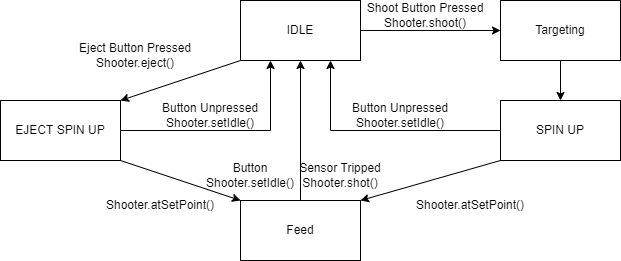

The diagram above was exported from draw.io. Its source (the exported page's mxGraphModel, read from the mxfile embedded in the PNG):
<mxGraphModel dx="1422" dy="800" grid="1" gridSize="10" guides="1" tooltips="1" connect="1" arrows="1" fold="1" page="1" pageScale="1" pageWidth="850" pageHeight="1100" math="0" shadow="0">
  <root>
    <mxCell id="0" />
    <mxCell id="1" parent="0" />
    <mxCell id="SsxexPFHJ7gUjL4Mr8M5-3" style="edgeStyle=none;rounded=0;orthogonalLoop=1;jettySize=auto;html=1;exitX=0;exitY=1;exitDx=0;exitDy=0;entryX=1;entryY=0;entryDx=0;entryDy=0;strokeColor=default;" edge="1" parent="1" source="fTjI5NhRLbR1ELv5mSkA-11" target="SsxexPFHJ7gUjL4Mr8M5-1">
      <mxGeometry relative="1" as="geometry" />
    </mxCell>
    <mxCell id="SsxexPFHJ7gUjL4Mr8M5-15" style="edgeStyle=orthogonalEdgeStyle;rounded=0;orthogonalLoop=1;jettySize=auto;html=1;exitX=1;exitY=0.5;exitDx=0;exitDy=0;entryX=0;entryY=0.5;entryDx=0;entryDy=0;strokeColor=default;" edge="1" parent="1" source="fTjI5NhRLbR1ELv5mSkA-11" target="SsxexPFHJ7gUjL4Mr8M5-14">
      <mxGeometry relative="1" as="geometry" />
    </mxCell>
    <mxCell id="fTjI5NhRLbR1ELv5mSkA-11" value="IDLE" style="rounded=0;whiteSpace=wrap;html=1;" parent="1" vertex="1">
      <mxGeometry x="350" y="130" width="120" height="60" as="geometry" />
    </mxCell>
    <mxCell id="fTjI5NhRLbR1ELv5mSkA-15" style="edgeStyle=none;rounded=0;orthogonalLoop=1;jettySize=auto;html=1;exitX=0;exitY=1;exitDx=0;exitDy=0;entryX=1;entryY=0;entryDx=0;entryDy=0;" parent="1" source="fTjI5NhRLbR1ELv5mSkA-12" target="fTjI5NhRLbR1ELv5mSkA-14" edge="1">
      <mxGeometry relative="1" as="geometry" />
    </mxCell>
    <mxCell id="2OeiZNAyw1g-hYlvXKn9-1" style="edgeStyle=orthogonalEdgeStyle;rounded=0;orthogonalLoop=1;jettySize=auto;html=1;exitX=0;exitY=0.5;exitDx=0;exitDy=0;entryX=0.75;entryY=1;entryDx=0;entryDy=0;" parent="1" source="fTjI5NhRLbR1ELv5mSkA-12" target="fTjI5NhRLbR1ELv5mSkA-11" edge="1">
      <mxGeometry relative="1" as="geometry" />
    </mxCell>
    <mxCell id="fTjI5NhRLbR1ELv5mSkA-12" value="SPIN UP" style="rounded=0;whiteSpace=wrap;html=1;" parent="1" vertex="1">
      <mxGeometry x="610" y="230" width="120" height="60" as="geometry" />
    </mxCell>
    <mxCell id="fTjI5NhRLbR1ELv5mSkA-16" style="edgeStyle=none;rounded=0;orthogonalLoop=1;jettySize=auto;html=1;exitX=0.5;exitY=0;exitDx=0;exitDy=0;entryX=0.5;entryY=1;entryDx=0;entryDy=0;" parent="1" source="fTjI5NhRLbR1ELv5mSkA-14" target="fTjI5NhRLbR1ELv5mSkA-11" edge="1">
      <mxGeometry relative="1" as="geometry" />
    </mxCell>
    <mxCell id="fTjI5NhRLbR1ELv5mSkA-14" value="Feed" style="rounded=0;whiteSpace=wrap;html=1;" parent="1" vertex="1">
      <mxGeometry x="350" y="330" width="120" height="60" as="geometry" />
    </mxCell>
    <mxCell id="fTjI5NhRLbR1ELv5mSkA-18" value="Shoot Button Pressed Shooter.shoot()" style="text;html=1;strokeColor=none;fillColor=none;align=center;verticalAlign=middle;whiteSpace=wrap;rounded=0;" parent="1" vertex="1">
      <mxGeometry x="450" y="130" width="170" height="30" as="geometry" />
    </mxCell>
    <mxCell id="fTjI5NhRLbR1ELv5mSkA-20" value="Shooter.atSetPoint()" style="text;html=1;strokeColor=none;fillColor=none;align=center;verticalAlign=middle;whiteSpace=wrap;rounded=0;" parent="1" vertex="1">
      <mxGeometry x="510" y="320" width="140" height="30" as="geometry" />
    </mxCell>
    <mxCell id="2OeiZNAyw1g-hYlvXKn9-10" value="Button Unpressed&lt;br&gt;Shooter.setIdle()" style="text;html=1;strokeColor=none;fillColor=none;align=center;verticalAlign=middle;whiteSpace=wrap;rounded=0;" parent="1" vertex="1">
      <mxGeometry x="460" y="220" width="100" height="50" as="geometry" />
    </mxCell>
    <mxCell id="SsxexPFHJ7gUjL4Mr8M5-4" style="edgeStyle=none;rounded=0;orthogonalLoop=1;jettySize=auto;html=1;exitX=1;exitY=1;exitDx=0;exitDy=0;entryX=0;entryY=0;entryDx=0;entryDy=0;strokeColor=default;" edge="1" parent="1" source="SsxexPFHJ7gUjL4Mr8M5-1" target="fTjI5NhRLbR1ELv5mSkA-14">
      <mxGeometry relative="1" as="geometry" />
    </mxCell>
    <mxCell id="SsxexPFHJ7gUjL4Mr8M5-7" style="edgeStyle=orthogonalEdgeStyle;rounded=0;orthogonalLoop=1;jettySize=auto;html=1;exitX=1;exitY=0.5;exitDx=0;exitDy=0;entryX=0.25;entryY=1;entryDx=0;entryDy=0;strokeColor=default;" edge="1" parent="1" source="SsxexPFHJ7gUjL4Mr8M5-1" target="fTjI5NhRLbR1ELv5mSkA-11">
      <mxGeometry relative="1" as="geometry" />
    </mxCell>
    <mxCell id="SsxexPFHJ7gUjL4Mr8M5-1" value="EJECT SPIN UP" style="rounded=0;whiteSpace=wrap;html=1;" vertex="1" parent="1">
      <mxGeometry x="110" y="230" width="120" height="60" as="geometry" />
    </mxCell>
    <mxCell id="SsxexPFHJ7gUjL4Mr8M5-8" value="Button Unpressed&lt;br&gt;Shooter.setIdle()" style="text;html=1;strokeColor=none;fillColor=none;align=center;verticalAlign=middle;whiteSpace=wrap;rounded=0;" vertex="1" parent="1">
      <mxGeometry x="270" y="230" width="100" height="30" as="geometry" />
    </mxCell>
    <mxCell id="SsxexPFHJ7gUjL4Mr8M5-9" value="Eject Button Pressed Shooter.eject()" style="text;html=1;strokeColor=none;fillColor=none;align=center;verticalAlign=middle;whiteSpace=wrap;rounded=0;" vertex="1" parent="1">
      <mxGeometry x="160" y="170" width="170" height="30" as="geometry" />
    </mxCell>
    <mxCell id="SsxexPFHJ7gUjL4Mr8M5-10" value="Button&lt;br&gt;Shooter.setIdle()" style="text;html=1;strokeColor=none;fillColor=none;align=center;verticalAlign=middle;whiteSpace=wrap;rounded=0;" vertex="1" parent="1">
      <mxGeometry x="310" y="280" width="100" height="50" as="geometry" />
    </mxCell>
    <mxCell id="SsxexPFHJ7gUjL4Mr8M5-13" value="Shooter.atSetPoint()" style="text;html=1;strokeColor=none;fillColor=none;align=center;verticalAlign=middle;whiteSpace=wrap;rounded=0;" vertex="1" parent="1">
      <mxGeometry x="200" y="320" width="140" height="30" as="geometry" />
    </mxCell>
    <mxCell id="SsxexPFHJ7gUjL4Mr8M5-16" style="edgeStyle=orthogonalEdgeStyle;rounded=0;orthogonalLoop=1;jettySize=auto;html=1;exitX=0.5;exitY=1;exitDx=0;exitDy=0;entryX=0.5;entryY=0;entryDx=0;entryDy=0;strokeColor=default;" edge="1" parent="1" source="SsxexPFHJ7gUjL4Mr8M5-14" target="fTjI5NhRLbR1ELv5mSkA-12">
      <mxGeometry relative="1" as="geometry" />
    </mxCell>
    <mxCell id="SsxexPFHJ7gUjL4Mr8M5-14" value="Targeting" style="rounded=0;whiteSpace=wrap;html=1;" vertex="1" parent="1">
      <mxGeometry x="610" y="130" width="120" height="60" as="geometry" />
    </mxCell>
    <mxCell id="SsxexPFHJ7gUjL4Mr8M5-17" value="Sensor Tripped&lt;br&gt;Shooter.shot()" style="text;html=1;strokeColor=none;fillColor=none;align=center;verticalAlign=middle;whiteSpace=wrap;rounded=0;" vertex="1" parent="1">
      <mxGeometry x="400" y="280" width="100" height="50" as="geometry" />
    </mxCell>
  </root>
</mxGraphModel>